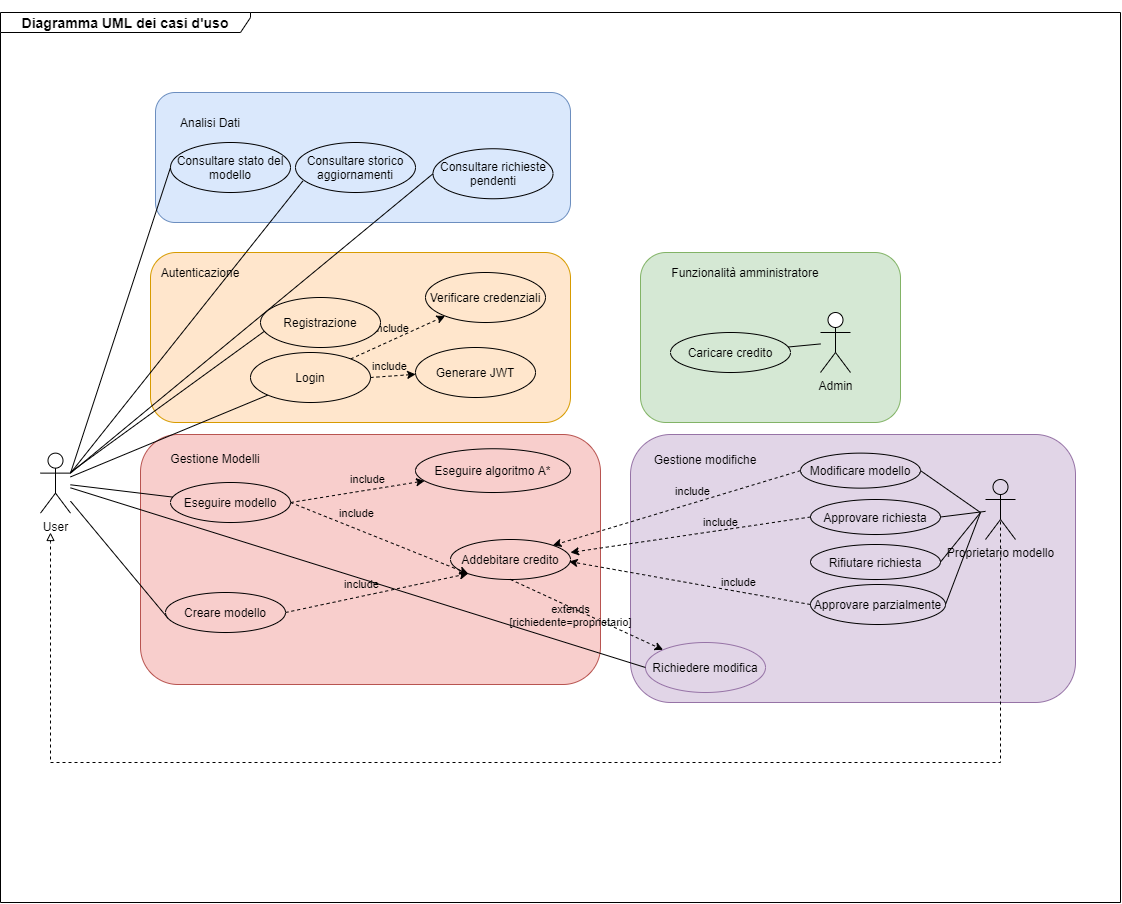

The diagram above was exported from draw.io. Its source (the exported page's mxGraphModel, read from the mxfile embedded in the PNG):
<mxGraphModel dx="5004" dy="4264" grid="1" gridSize="10" guides="1" tooltips="1" connect="1" arrows="1" fold="1" page="1" pageScale="1" pageWidth="1169" pageHeight="1654" math="0" shadow="0">
  <root>
    <mxCell id="0" />
    <mxCell id="1" parent="0" />
    <mxCell id="Q-trrF9ZQTQrxGHTQxmc-50" value="" style="rounded=1;whiteSpace=wrap;html=1;fillColor=#e1d5e7;strokeColor=#9673a6;" parent="1" vertex="1">
      <mxGeometry x="-530" y="-1148" width="445" height="268" as="geometry" />
    </mxCell>
    <mxCell id="Q-trrF9ZQTQrxGHTQxmc-52" style="edgeStyle=none;rounded=0;orthogonalLoop=1;jettySize=auto;html=1;entryX=1;entryY=0.5;entryDx=0;entryDy=0;endArrow=none;endFill=0;fillColor=#e1d5e7;" parent="1" target="Q-trrF9ZQTQrxGHTQxmc-38" edge="1">
      <mxGeometry relative="1" as="geometry">
        <mxPoint x="-180" y="-1070" as="sourcePoint" />
      </mxGeometry>
    </mxCell>
    <mxCell id="Q-trrF9ZQTQrxGHTQxmc-53" style="edgeStyle=none;rounded=0;orthogonalLoop=1;jettySize=auto;html=1;entryX=1;entryY=0.5;entryDx=0;entryDy=0;endArrow=none;endFill=0;fillColor=#e1d5e7;" parent="1" source="Q-trrF9ZQTQrxGHTQxmc-37" target="Q-trrF9ZQTQrxGHTQxmc-40" edge="1">
      <mxGeometry relative="1" as="geometry" />
    </mxCell>
    <mxCell id="SkAmUzu7kg91BtYQnPBj-19" style="edgeStyle=orthogonalEdgeStyle;rounded=0;orthogonalLoop=1;jettySize=auto;html=1;exitX=0.5;exitY=0.5;exitDx=0;exitDy=0;exitPerimeter=0;dashed=1;endArrow=block;endFill=0;" edge="1" parent="1" source="Q-trrF9ZQTQrxGHTQxmc-37">
      <mxGeometry relative="1" as="geometry">
        <mxPoint x="-1110" y="-1050" as="targetPoint" />
        <Array as="points">
          <mxPoint x="-160" y="-820" />
          <mxPoint x="-1110" y="-820" />
          <mxPoint x="-1110" y="-1040" />
        </Array>
      </mxGeometry>
    </mxCell>
    <mxCell id="Q-trrF9ZQTQrxGHTQxmc-37" value="Proprietario modello" style="shape=umlActor;verticalLabelPosition=bottom;verticalAlign=top;html=1;outlineConnect=0;fillColor=#e1d5e7;" parent="1" vertex="1">
      <mxGeometry x="-175" y="-1103" width="30" height="60" as="geometry" />
    </mxCell>
    <mxCell id="Q-trrF9ZQTQrxGHTQxmc-38" value="Modificare modello" style="ellipse;whiteSpace=wrap;html=1;fillColor=#e1d5e7;" parent="1" vertex="1">
      <mxGeometry x="-360" y="-1129.37" width="120" height="35" as="geometry" />
    </mxCell>
    <mxCell id="Q-trrF9ZQTQrxGHTQxmc-40" value="Approvare richiesta" style="ellipse;whiteSpace=wrap;html=1;fillColor=#e1d5e7;" parent="1" vertex="1">
      <mxGeometry x="-350" y="-1083" width="130" height="35" as="geometry" />
    </mxCell>
    <mxCell id="Q-trrF9ZQTQrxGHTQxmc-49" value="Richiedere modifica" style="ellipse;whiteSpace=wrap;html=1;verticalAlign=middle;labelBorderColor=none;fillColor=#e1d5e7;strokeColor=#9673a6;" parent="1" vertex="1">
      <mxGeometry x="-515" y="-940" width="120" height="50" as="geometry" />
    </mxCell>
    <mxCell id="Q-trrF9ZQTQrxGHTQxmc-51" value="" style="rounded=1;whiteSpace=wrap;html=1;fillColor=#f8cecc;strokeColor=#b85450;" parent="1" vertex="1">
      <mxGeometry x="-1020" y="-1148" width="460" height="250" as="geometry" />
    </mxCell>
    <mxCell id="Q-trrF9ZQTQrxGHTQxmc-31" value="" style="rounded=1;whiteSpace=wrap;html=1;fillColor=#dae8fc;strokeColor=#6c8ebf;" parent="1" vertex="1">
      <mxGeometry x="-1005" y="-1490" width="415" height="130" as="geometry" />
    </mxCell>
    <mxCell id="Q-trrF9ZQTQrxGHTQxmc-13" value="" style="rounded=1;whiteSpace=wrap;html=1;fillColor=#ffe6cc;strokeColor=#d79b00;" parent="1" vertex="1">
      <mxGeometry x="-1010" y="-1330" width="420" height="170" as="geometry" />
    </mxCell>
    <mxCell id="Q-trrF9ZQTQrxGHTQxmc-55" value="" style="rounded=1;whiteSpace=wrap;html=1;fillColor=#d5e8d4;strokeColor=#82b366;" parent="1" vertex="1">
      <mxGeometry x="-520" y="-1330" width="260" height="170" as="geometry" />
    </mxCell>
    <mxCell id="Q-trrF9ZQTQrxGHTQxmc-4" value="" style="rounded=0;orthogonalLoop=1;jettySize=auto;html=1;endArrow=none;endFill=0;" parent="1" source="Q-trrF9ZQTQrxGHTQxmc-1" target="Q-trrF9ZQTQrxGHTQxmc-3" edge="1">
      <mxGeometry relative="1" as="geometry">
        <mxPoint x="-1110" y="-1050" as="sourcePoint" />
      </mxGeometry>
    </mxCell>
    <mxCell id="Q-trrF9ZQTQrxGHTQxmc-12" style="edgeStyle=none;rounded=0;orthogonalLoop=1;jettySize=auto;html=1;entryX=0.028;entryY=0.683;entryDx=0;entryDy=0;entryPerimeter=0;endArrow=none;endFill=0;" parent="1" source="Q-trrF9ZQTQrxGHTQxmc-1" target="Q-trrF9ZQTQrxGHTQxmc-10" edge="1">
      <mxGeometry relative="1" as="geometry">
        <mxPoint x="-1110" y="-1050" as="sourcePoint" />
      </mxGeometry>
    </mxCell>
    <mxCell id="Q-trrF9ZQTQrxGHTQxmc-47" style="edgeStyle=none;rounded=0;orthogonalLoop=1;jettySize=auto;html=1;entryX=0.021;entryY=0.646;entryDx=0;entryDy=0;entryPerimeter=0;endArrow=none;endFill=0;" parent="1" source="Q-trrF9ZQTQrxGHTQxmc-1" target="Q-trrF9ZQTQrxGHTQxmc-23" edge="1">
      <mxGeometry relative="1" as="geometry" />
    </mxCell>
    <mxCell id="Q-trrF9ZQTQrxGHTQxmc-54" style="edgeStyle=none;rounded=0;orthogonalLoop=1;jettySize=auto;html=1;entryX=0;entryY=0.5;entryDx=0;entryDy=0;endArrow=none;endFill=0;" parent="1" source="Q-trrF9ZQTQrxGHTQxmc-1" target="Q-trrF9ZQTQrxGHTQxmc-49" edge="1">
      <mxGeometry relative="1" as="geometry" />
    </mxCell>
    <mxCell id="Q-trrF9ZQTQrxGHTQxmc-57" style="edgeStyle=none;rounded=0;orthogonalLoop=1;jettySize=auto;html=1;exitX=1;exitY=0.3333333333333333;exitDx=0;exitDy=0;exitPerimeter=0;entryX=0;entryY=0.5;entryDx=0;entryDy=0;endArrow=none;endFill=0;" parent="1" source="Q-trrF9ZQTQrxGHTQxmc-1" target="Q-trrF9ZQTQrxGHTQxmc-35" edge="1">
      <mxGeometry relative="1" as="geometry" />
    </mxCell>
    <mxCell id="Q-trrF9ZQTQrxGHTQxmc-58" style="edgeStyle=none;rounded=0;orthogonalLoop=1;jettySize=auto;html=1;exitX=1;exitY=0.3333333333333333;exitDx=0;exitDy=0;exitPerimeter=0;entryX=0.061;entryY=0.771;entryDx=0;entryDy=0;entryPerimeter=0;endArrow=none;endFill=0;" parent="1" source="Q-trrF9ZQTQrxGHTQxmc-1" target="Q-trrF9ZQTQrxGHTQxmc-34" edge="1">
      <mxGeometry relative="1" as="geometry" />
    </mxCell>
    <mxCell id="Q-trrF9ZQTQrxGHTQxmc-59" style="edgeStyle=none;rounded=0;orthogonalLoop=1;jettySize=auto;html=1;exitX=1;exitY=0.3333333333333333;exitDx=0;exitDy=0;exitPerimeter=0;entryX=0;entryY=0.5;entryDx=0;entryDy=0;endArrow=none;endFill=0;" parent="1" source="Q-trrF9ZQTQrxGHTQxmc-1" target="Q-trrF9ZQTQrxGHTQxmc-33" edge="1">
      <mxGeometry relative="1" as="geometry" />
    </mxCell>
    <mxCell id="Q-trrF9ZQTQrxGHTQxmc-1" value="User" style="shape=umlActor;verticalLabelPosition=bottom;verticalAlign=top;html=1;outlineConnect=0;" parent="1" vertex="1">
      <mxGeometry x="-1120" y="-1129.37" width="30" height="60" as="geometry" />
    </mxCell>
    <mxCell id="Q-trrF9ZQTQrxGHTQxmc-6" value="include" style="rounded=0;orthogonalLoop=1;jettySize=auto;html=1;dashed=1;labelBackgroundColor=none;" parent="1" source="Q-trrF9ZQTQrxGHTQxmc-3" target="Q-trrF9ZQTQrxGHTQxmc-5" edge="1">
      <mxGeometry x="-0.0175" y="11" relative="1" as="geometry">
        <mxPoint as="offset" />
      </mxGeometry>
    </mxCell>
    <mxCell id="Q-trrF9ZQTQrxGHTQxmc-3" value="Login" style="ellipse;whiteSpace=wrap;html=1;verticalAlign=middle;labelBorderColor=none;fillColor=#ffe6cc;" parent="1" vertex="1">
      <mxGeometry x="-910" y="-1230" width="120" height="50" as="geometry" />
    </mxCell>
    <mxCell id="Q-trrF9ZQTQrxGHTQxmc-5" value="Verificare credenziali" style="ellipse;whiteSpace=wrap;html=1;verticalAlign=middle;labelBorderColor=none;fillColor=#ffe6cc;" parent="1" vertex="1">
      <mxGeometry x="-735" y="-1310" width="120" height="50" as="geometry" />
    </mxCell>
    <mxCell id="Q-trrF9ZQTQrxGHTQxmc-7" value="include&lt;br&gt;" style="rounded=0;orthogonalLoop=1;jettySize=auto;html=1;dashed=1;labelBackgroundColor=none;" parent="1" source="Q-trrF9ZQTQrxGHTQxmc-3" target="Q-trrF9ZQTQrxGHTQxmc-8" edge="1">
      <mxGeometry x="-0.1713" y="10" relative="1" as="geometry">
        <mxPoint x="-830" y="-1110" as="sourcePoint" />
        <mxPoint as="offset" />
      </mxGeometry>
    </mxCell>
    <mxCell id="Q-trrF9ZQTQrxGHTQxmc-8" value="Generare JWT" style="ellipse;whiteSpace=wrap;html=1;verticalAlign=middle;labelBorderColor=none;fillColor=#ffe6cc;" parent="1" vertex="1">
      <mxGeometry x="-745" y="-1235" width="120" height="50" as="geometry" />
    </mxCell>
    <mxCell id="Q-trrF9ZQTQrxGHTQxmc-10" value="Registrazione" style="ellipse;whiteSpace=wrap;html=1;verticalAlign=middle;labelBorderColor=none;fillColor=#ffe6cc;" parent="1" vertex="1">
      <mxGeometry x="-900" y="-1285" width="120" height="50" as="geometry" />
    </mxCell>
    <mxCell id="Q-trrF9ZQTQrxGHTQxmc-14" value="Autenticazione" style="text;html=1;strokeColor=none;fillColor=none;align=center;verticalAlign=middle;whiteSpace=wrap;rounded=0;" parent="1" vertex="1">
      <mxGeometry x="-980" y="-1320" width="40" height="20" as="geometry" />
    </mxCell>
    <mxCell id="Q-trrF9ZQTQrxGHTQxmc-16" value="include" style="rounded=0;orthogonalLoop=1;jettySize=auto;html=1;dashed=1;exitX=1;exitY=0.5;exitDx=0;exitDy=0;fillColor=#f8cecc;labelBackgroundColor=none;" parent="1" source="Q-trrF9ZQTQrxGHTQxmc-18" target="Q-trrF9ZQTQrxGHTQxmc-19" edge="1">
      <mxGeometry x="0.1843" y="10" relative="1" as="geometry">
        <mxPoint as="offset" />
      </mxGeometry>
    </mxCell>
    <mxCell id="Q-trrF9ZQTQrxGHTQxmc-18" value="Eseguire modello" style="ellipse;whiteSpace=wrap;html=1;verticalAlign=middle;labelBorderColor=none;fillColor=#f8cecc;" parent="1" vertex="1">
      <mxGeometry x="-990" y="-1100" width="120" height="40" as="geometry" />
    </mxCell>
    <mxCell id="Q-trrF9ZQTQrxGHTQxmc-19" value="Eseguire algoritmo A*" style="ellipse;whiteSpace=wrap;html=1;verticalAlign=middle;labelBorderColor=none;fillColor=#f8cecc;" parent="1" vertex="1">
      <mxGeometry x="-745" y="-1133.75" width="155" height="43.75" as="geometry" />
    </mxCell>
    <mxCell id="Q-trrF9ZQTQrxGHTQxmc-23" value="Creare modello" style="ellipse;whiteSpace=wrap;html=1;verticalAlign=middle;labelBorderColor=none;fillColor=#f8cecc;" parent="1" vertex="1">
      <mxGeometry x="-995" y="-990" width="120" height="40" as="geometry" />
    </mxCell>
    <mxCell id="Q-trrF9ZQTQrxGHTQxmc-24" value="Gestione Modelli" style="text;html=1;strokeColor=none;fillColor=none;align=center;verticalAlign=middle;whiteSpace=wrap;rounded=0;" parent="1" vertex="1">
      <mxGeometry x="-995" y="-1133.75" width="100" height="20" as="geometry" />
    </mxCell>
    <mxCell id="Q-trrF9ZQTQrxGHTQxmc-32" value="Analisi Dati" style="text;html=1;strokeColor=none;fillColor=none;align=center;verticalAlign=middle;whiteSpace=wrap;rounded=0;" parent="1" vertex="1">
      <mxGeometry x="-990" y="-1470" width="80" height="20" as="geometry" />
    </mxCell>
    <mxCell id="Q-trrF9ZQTQrxGHTQxmc-33" value="Consultare richieste pendenti" style="ellipse;whiteSpace=wrap;html=1;fillColor=none;" parent="1" vertex="1">
      <mxGeometry x="-727.5" y="-1433.75" width="120" height="50" as="geometry" />
    </mxCell>
    <mxCell id="Q-trrF9ZQTQrxGHTQxmc-34" value="Consultare storico aggiornamenti" style="ellipse;whiteSpace=wrap;html=1;fillColor=none;" parent="1" vertex="1">
      <mxGeometry x="-865" y="-1440" width="120" height="50" as="geometry" />
    </mxCell>
    <mxCell id="Q-trrF9ZQTQrxGHTQxmc-35" value="Consultare stato del modello" style="ellipse;whiteSpace=wrap;html=1;fillColor=none;" parent="1" vertex="1">
      <mxGeometry x="-990" y="-1440" width="120" height="50" as="geometry" />
    </mxCell>
    <mxCell id="Q-trrF9ZQTQrxGHTQxmc-43" value="Caricare credito" style="ellipse;whiteSpace=wrap;html=1;fillColor=none;" parent="1" vertex="1">
      <mxGeometry x="-490" y="-1250" width="120" height="40" as="geometry" />
    </mxCell>
    <mxCell id="Q-trrF9ZQTQrxGHTQxmc-45" value="" style="edgeStyle=none;rounded=0;orthogonalLoop=1;jettySize=auto;html=1;endArrow=none;endFill=0;" parent="1" source="Q-trrF9ZQTQrxGHTQxmc-44" target="Q-trrF9ZQTQrxGHTQxmc-43" edge="1">
      <mxGeometry relative="1" as="geometry" />
    </mxCell>
    <mxCell id="Q-trrF9ZQTQrxGHTQxmc-44" value="Admin" style="shape=umlActor;verticalLabelPosition=bottom;verticalAlign=top;html=1;outlineConnect=0;labelBackgroundColor=#D5E8D4;" parent="1" vertex="1">
      <mxGeometry x="-340" y="-1270" width="30" height="60" as="geometry" />
    </mxCell>
    <mxCell id="Q-trrF9ZQTQrxGHTQxmc-46" value="" style="rounded=0;orthogonalLoop=1;jettySize=auto;html=1;endArrow=none;endFill=0;" parent="1" source="Q-trrF9ZQTQrxGHTQxmc-18" target="Q-trrF9ZQTQrxGHTQxmc-1" edge="1">
      <mxGeometry relative="1" as="geometry">
        <mxPoint x="-851.4203066985629" y="-999.5926436952523" as="sourcePoint" />
        <mxPoint x="-995" y="-1005" as="targetPoint" />
      </mxGeometry>
    </mxCell>
    <mxCell id="Q-trrF9ZQTQrxGHTQxmc-56" value="Funzionalità amministratore" style="text;html=1;strokeColor=none;fillColor=none;align=center;verticalAlign=middle;whiteSpace=wrap;rounded=0;" parent="1" vertex="1">
      <mxGeometry x="-490" y="-1320" width="150" height="20" as="geometry" />
    </mxCell>
    <mxCell id="2Quufn2a_BFMAaYQWMEq-1" value="Gestione modifiche" style="text;html=1;strokeColor=none;fillColor=none;align=center;verticalAlign=middle;whiteSpace=wrap;rounded=0;" parent="1" vertex="1">
      <mxGeometry x="-515" y="-1133" width="120" height="20" as="geometry" />
    </mxCell>
    <mxCell id="SkAmUzu7kg91BtYQnPBj-1" value="Rifiutare richiesta" style="ellipse;whiteSpace=wrap;html=1;fillColor=#e1d5e7;" vertex="1" parent="1">
      <mxGeometry x="-350" y="-1038" width="130" height="35" as="geometry" />
    </mxCell>
    <mxCell id="SkAmUzu7kg91BtYQnPBj-2" value="Approvare parzialmente" style="ellipse;whiteSpace=wrap;html=1;fillColor=#e1d5e7;" vertex="1" parent="1">
      <mxGeometry x="-350" y="-998" width="135" height="40" as="geometry" />
    </mxCell>
    <mxCell id="SkAmUzu7kg91BtYQnPBj-3" value="&lt;div&gt;&lt;p&gt;Addebitare credito&lt;/p&gt;&lt;/div&gt;" style="ellipse;whiteSpace=wrap;html=1;verticalAlign=middle;labelBorderColor=none;fillColor=#f8cecc;" vertex="1" parent="1">
      <mxGeometry x="-710" y="-1043" width="120" height="40" as="geometry" />
    </mxCell>
    <mxCell id="SkAmUzu7kg91BtYQnPBj-6" value="include" style="edgeStyle=none;rounded=0;orthogonalLoop=1;jettySize=auto;html=1;exitX=1;exitY=0.5;exitDx=0;exitDy=0;entryX=0;entryY=1;entryDx=0;entryDy=0;dashed=1;endArrow=classic;endFill=1;fillColor=#f8cecc;labelBackgroundColor=none;" edge="1" parent="1" source="Q-trrF9ZQTQrxGHTQxmc-18" target="SkAmUzu7kg91BtYQnPBj-3">
      <mxGeometry x="-0.3317" y="14" relative="1" as="geometry">
        <mxPoint as="offset" />
        <mxPoint x="-850" y="-1065" as="sourcePoint" />
        <mxPoint x="-712.4264068711927" y="-984.1421356237306" as="targetPoint" />
      </mxGeometry>
    </mxCell>
    <mxCell id="SkAmUzu7kg91BtYQnPBj-8" value="include" style="edgeStyle=none;rounded=0;orthogonalLoop=1;jettySize=auto;html=1;exitX=1;exitY=0.5;exitDx=0;exitDy=0;endArrow=classic;endFill=1;dashed=1;fillColor=#f8cecc;labelBackgroundColor=none;entryX=0;entryY=1;entryDx=0;entryDy=0;" edge="1" parent="1" source="Q-trrF9ZQTQrxGHTQxmc-23" target="SkAmUzu7kg91BtYQnPBj-3">
      <mxGeometry x="-0.1399" y="12" relative="1" as="geometry">
        <mxPoint x="-850" y="-995" as="sourcePoint" />
        <mxPoint x="-725.6168087933897" y="-977.5038551546636" as="targetPoint" />
        <mxPoint as="offset" />
      </mxGeometry>
    </mxCell>
    <mxCell id="SkAmUzu7kg91BtYQnPBj-12" value="extends&lt;br&gt;[richiedente=proprietario]" style="edgeStyle=none;rounded=0;orthogonalLoop=1;jettySize=auto;html=1;endArrow=classic;endFill=1;dashed=1;fillColor=#f8cecc;labelBackgroundColor=none;entryX=0;entryY=0;entryDx=0;entryDy=0;exitX=0.5;exitY=1;exitDx=0;exitDy=0;" edge="1" parent="1" source="SkAmUzu7kg91BtYQnPBj-3" target="Q-trrF9ZQTQrxGHTQxmc-49">
      <mxGeometry x="-0.1708" y="-9" relative="1" as="geometry">
        <mxPoint x="-875.0007173704037" y="-847.7266205723599" as="sourcePoint" />
        <mxPoint x="-695.6205423308088" y="-1011.2182321445498" as="targetPoint" />
        <mxPoint y="-1" as="offset" />
      </mxGeometry>
    </mxCell>
    <mxCell id="SkAmUzu7kg91BtYQnPBj-13" value="include" style="edgeStyle=none;rounded=0;orthogonalLoop=1;jettySize=auto;html=1;endArrow=classic;endFill=1;dashed=1;fillColor=#f8cecc;labelBackgroundColor=none;exitX=0;exitY=0.5;exitDx=0;exitDy=0;entryX=1;entryY=0;entryDx=0;entryDy=0;" edge="1" parent="1" source="Q-trrF9ZQTQrxGHTQxmc-38" target="SkAmUzu7kg91BtYQnPBj-3">
      <mxGeometry x="-0.1367" y="-11" relative="1" as="geometry">
        <mxPoint x="-420" y="-970" as="sourcePoint" />
        <mxPoint x="-640" y="-1030" as="targetPoint" />
        <mxPoint as="offset" />
      </mxGeometry>
    </mxCell>
    <mxCell id="SkAmUzu7kg91BtYQnPBj-14" value="include" style="edgeStyle=none;rounded=0;orthogonalLoop=1;jettySize=auto;html=1;endArrow=classic;endFill=1;dashed=1;fillColor=#f8cecc;labelBackgroundColor=none;exitX=0;exitY=0.5;exitDx=0;exitDy=0;entryX=1;entryY=0.325;entryDx=0;entryDy=0;entryPerimeter=0;" edge="1" parent="1" source="Q-trrF9ZQTQrxGHTQxmc-40" target="SkAmUzu7kg91BtYQnPBj-3">
      <mxGeometry x="-0.2594" y="-8" relative="1" as="geometry">
        <mxPoint x="-350" y="-1101.87" as="sourcePoint" />
        <mxPoint x="-630" y="-1020" as="targetPoint" />
        <mxPoint as="offset" />
      </mxGeometry>
    </mxCell>
    <mxCell id="SkAmUzu7kg91BtYQnPBj-15" value="include" style="edgeStyle=none;rounded=0;orthogonalLoop=1;jettySize=auto;html=1;endArrow=classic;endFill=1;dashed=1;fillColor=#f8cecc;labelBackgroundColor=none;exitX=0;exitY=0.5;exitDx=0;exitDy=0;entryX=0.989;entryY=0.55;entryDx=0;entryDy=0;entryPerimeter=0;" edge="1" parent="1" source="SkAmUzu7kg91BtYQnPBj-2" target="SkAmUzu7kg91BtYQnPBj-3">
      <mxGeometry x="-0.4062" y="-9" relative="1" as="geometry">
        <mxPoint x="-340" y="-1055.5" as="sourcePoint" />
        <mxPoint x="-640" y="-1040" as="targetPoint" />
        <mxPoint as="offset" />
        <Array as="points" />
      </mxGeometry>
    </mxCell>
    <mxCell id="SkAmUzu7kg91BtYQnPBj-16" style="edgeStyle=none;rounded=0;orthogonalLoop=1;jettySize=auto;html=1;entryX=1;entryY=0.5;entryDx=0;entryDy=0;endArrow=none;endFill=0;fillColor=#e1d5e7;" edge="1" parent="1" target="SkAmUzu7kg91BtYQnPBj-1">
      <mxGeometry relative="1" as="geometry">
        <mxPoint x="-180" y="-1070" as="sourcePoint" />
        <mxPoint x="-210" y="-1055.5" as="targetPoint" />
      </mxGeometry>
    </mxCell>
    <mxCell id="SkAmUzu7kg91BtYQnPBj-17" style="edgeStyle=none;rounded=0;orthogonalLoop=1;jettySize=auto;html=1;entryX=1;entryY=0.5;entryDx=0;entryDy=0;endArrow=none;endFill=0;fillColor=#e1d5e7;" edge="1" parent="1" target="SkAmUzu7kg91BtYQnPBj-2">
      <mxGeometry relative="1" as="geometry">
        <mxPoint x="-180" y="-1070" as="sourcePoint" />
        <mxPoint x="-210" y="-1010.5" as="targetPoint" />
      </mxGeometry>
    </mxCell>
    <mxCell id="SkAmUzu7kg91BtYQnPBj-18" style="edgeStyle=none;rounded=0;orthogonalLoop=1;jettySize=auto;html=1;entryX=0.5;entryY=0;entryDx=0;entryDy=0;dashed=1;" edge="1" parent="1" source="SkAmUzu7kg91BtYQnPBj-3" target="SkAmUzu7kg91BtYQnPBj-3">
      <mxGeometry relative="1" as="geometry" />
    </mxCell>
    <mxCell id="SkAmUzu7kg91BtYQnPBj-22" value="&lt;h3&gt;Diagramma UML dei casi d'uso&lt;/h3&gt;&lt;p&gt;&lt;/p&gt;" style="shape=umlFrame;whiteSpace=wrap;html=1;width=250;height=20;" vertex="1" parent="1">
      <mxGeometry x="-1160" y="-1570" width="1120" height="890" as="geometry" />
    </mxCell>
  </root>
</mxGraphModel>